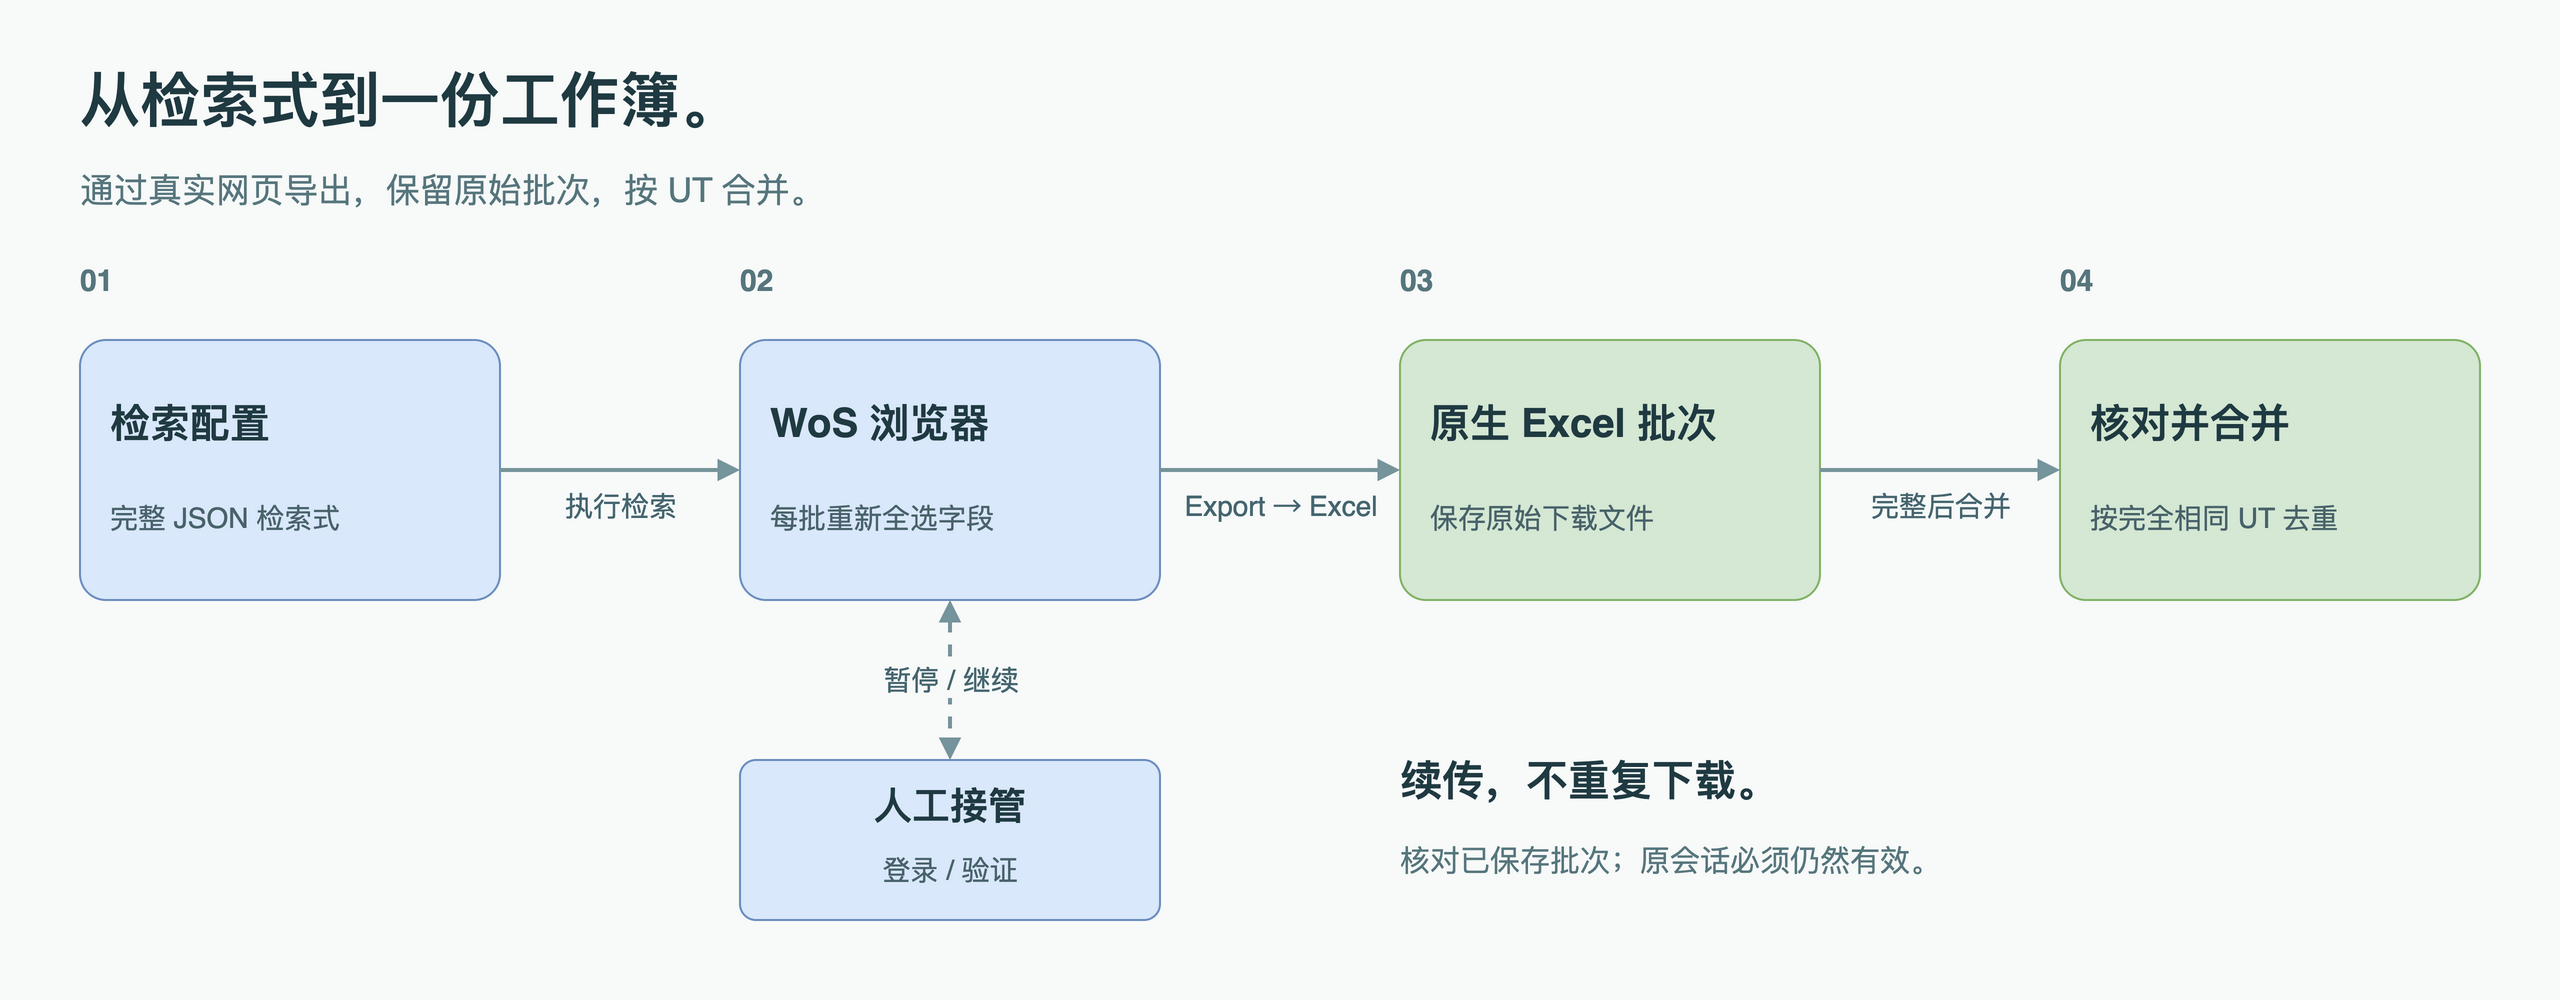

The diagram above was exported from draw.io. Its source (the exported page's mxGraphModel, read from the mxfile embedded in the PNG):
<mxGraphModel dx="1280" dy="500" grid="1" gridSize="10" page="1" pageWidth="1280" pageHeight="500" background="#FFFFFF">
  <root>
    <mxCell id="0" />
    <mxCell id="1" parent="0" />
    <mxCell id="2" value="" style="html=1;whiteSpace=wrap;rounded=0;arcSize=0;fillColor=#F7FAF9;strokeColor=none;strokeWidth=1;container=1;pointerEvents=0;" vertex="1" parent="1">
      <mxGeometry x="0" y="0" width="1280" height="500" as="geometry" />
    </mxCell>
    <mxCell id="3" value="从检索式到一份工作簿。" style="html=1;whiteSpace=wrap;text;fillColor=none;strokeColor=none;align=left;verticalAlign=middle;spacing=0;fontFamily=Helvetica;fontSize=30;fontColor=#203A42;fontStyle=1;" vertex="1" parent="2">
      <mxGeometry x="40" y="30" width="1150" height="40" as="geometry" />
    </mxCell>
    <mxCell id="4" value="通过真实网页导出，保留原始批次，按 UT 合并。" style="html=1;whiteSpace=wrap;text;fillColor=none;strokeColor=none;align=left;verticalAlign=middle;spacing=0;fontFamily=Helvetica;fontSize=17;fontColor=#57767D;fontStyle=0;" vertex="1" parent="2">
      <mxGeometry x="40" y="80" width="1180" height="30" as="geometry" />
    </mxCell>
    <mxCell id="5" value="01" style="html=1;whiteSpace=wrap;text;fillColor=none;strokeColor=none;align=left;verticalAlign=middle;spacing=0;fontFamily=Helvetica;fontSize=15;fontColor=#57767D;fontStyle=1;" vertex="1" parent="2">
      <mxGeometry x="40" y="127" width="200" height="25" as="geometry" />
    </mxCell>
    <mxCell id="6" value="" style="html=1;whiteSpace=wrap;rounded=1;arcSize=10;fillColor=#DAE8FC;strokeColor=#6C8EBF;strokeWidth=1;container=1;pointerEvents=0;" vertex="1" parent="2">
      <mxGeometry x="40" y="170" width="210" height="130" as="geometry" />
    </mxCell>
    <mxCell id="7" value="检索配置" style="html=1;whiteSpace=wrap;text;fillColor=none;strokeColor=none;align=left;verticalAlign=middle;spacing=0;fontFamily=Helvetica;fontSize=20;fontColor=#203A42;fontStyle=1;" vertex="1" parent="6">
      <mxGeometry x="15" y="22" width="180" height="38" as="geometry" />
    </mxCell>
    <mxCell id="8" value="完整 JSON 检索式" style="html=1;whiteSpace=wrap;text;fillColor=none;strokeColor=none;align=left;verticalAlign=middle;spacing=0;fontFamily=Helvetica;fontSize=14;fontColor=#49636B;fontStyle=0;" vertex="1" parent="6">
      <mxGeometry x="15" y="75" width="180" height="28" as="geometry" />
    </mxCell>
    <mxCell id="9" value="02" style="html=1;whiteSpace=wrap;text;fillColor=none;strokeColor=none;align=left;verticalAlign=middle;spacing=0;fontFamily=Helvetica;fontSize=15;fontColor=#57767D;fontStyle=1;" vertex="1" parent="2">
      <mxGeometry x="370" y="127" width="200" height="25" as="geometry" />
    </mxCell>
    <mxCell id="10" value="" style="html=1;whiteSpace=wrap;rounded=1;arcSize=10;fillColor=#DAE8FC;strokeColor=#6C8EBF;strokeWidth=1;container=1;pointerEvents=0;" vertex="1" parent="2">
      <mxGeometry x="370" y="170" width="210" height="130" as="geometry" />
    </mxCell>
    <mxCell id="11" value="WoS 浏览器" style="html=1;whiteSpace=wrap;text;fillColor=none;strokeColor=none;align=left;verticalAlign=middle;spacing=0;fontFamily=Helvetica;fontSize=20;fontColor=#203A42;fontStyle=1;" vertex="1" parent="10">
      <mxGeometry x="15" y="22" width="180" height="38" as="geometry" />
    </mxCell>
    <mxCell id="12" value="每批重新全选字段" style="html=1;whiteSpace=wrap;text;fillColor=none;strokeColor=none;align=left;verticalAlign=middle;spacing=0;fontFamily=Helvetica;fontSize=14;fontColor=#49636B;fontStyle=0;" vertex="1" parent="10">
      <mxGeometry x="15" y="75" width="180" height="28" as="geometry" />
    </mxCell>
    <mxCell id="13" value="03" style="html=1;whiteSpace=wrap;text;fillColor=none;strokeColor=none;align=left;verticalAlign=middle;spacing=0;fontFamily=Helvetica;fontSize=15;fontColor=#57767D;fontStyle=1;" vertex="1" parent="2">
      <mxGeometry x="700" y="127" width="200" height="25" as="geometry" />
    </mxCell>
    <mxCell id="14" value="" style="html=1;whiteSpace=wrap;rounded=1;arcSize=10;fillColor=#D5E8D4;strokeColor=#82B366;strokeWidth=1;container=1;pointerEvents=0;" vertex="1" parent="2">
      <mxGeometry x="700" y="170" width="210" height="130" as="geometry" />
    </mxCell>
    <mxCell id="15" value="原生 Excel 批次" style="html=1;whiteSpace=wrap;text;fillColor=none;strokeColor=none;align=left;verticalAlign=middle;spacing=0;fontFamily=Helvetica;fontSize=20;fontColor=#203A42;fontStyle=1;" vertex="1" parent="14">
      <mxGeometry x="15" y="22" width="180" height="38" as="geometry" />
    </mxCell>
    <mxCell id="16" value="保存原始下载文件" style="html=1;whiteSpace=wrap;text;fillColor=none;strokeColor=none;align=left;verticalAlign=middle;spacing=0;fontFamily=Helvetica;fontSize=14;fontColor=#49636B;fontStyle=0;" vertex="1" parent="14">
      <mxGeometry x="15" y="75" width="180" height="28" as="geometry" />
    </mxCell>
    <mxCell id="17" value="04" style="html=1;whiteSpace=wrap;text;fillColor=none;strokeColor=none;align=left;verticalAlign=middle;spacing=0;fontFamily=Helvetica;fontSize=15;fontColor=#57767D;fontStyle=1;" vertex="1" parent="2">
      <mxGeometry x="1030" y="127" width="200" height="25" as="geometry" />
    </mxCell>
    <mxCell id="18" value="" style="html=1;whiteSpace=wrap;rounded=1;arcSize=10;fillColor=#D5E8D4;strokeColor=#82B366;strokeWidth=1;container=1;pointerEvents=0;" vertex="1" parent="2">
      <mxGeometry x="1030" y="170" width="210" height="130" as="geometry" />
    </mxCell>
    <mxCell id="19" value="核对并合并" style="html=1;whiteSpace=wrap;text;fillColor=none;strokeColor=none;align=left;verticalAlign=middle;spacing=0;fontFamily=Helvetica;fontSize=20;fontColor=#203A42;fontStyle=1;" vertex="1" parent="18">
      <mxGeometry x="15" y="22" width="180" height="38" as="geometry" />
    </mxCell>
    <mxCell id="20" value="按完全相同 UT 去重" style="html=1;whiteSpace=wrap;text;fillColor=none;strokeColor=none;align=left;verticalAlign=middle;spacing=0;fontFamily=Helvetica;fontSize=14;fontColor=#49636B;fontStyle=0;" vertex="1" parent="18">
      <mxGeometry x="15" y="75" width="180" height="28" as="geometry" />
    </mxCell>
    <mxCell id="21" value="执行检索" style="edgeStyle=orthogonalEdgeStyle;rounded=1;orthogonalLoop=1;jettySize=auto;html=1;strokeColor=#76949C;strokeWidth=2;endArrow=block;endFill=1;fontFamily=Helvetica;fontSize=14;fontColor=#45656F;labelBackgroundColor=#F7FAF9;exitX=1;exitY=0.5;entryX=0;entryY=0.5;" edge="1" parent="1" source="6" target="10">
      <mxGeometry relative="1" as="geometry" y="-18" />
    </mxCell>
    <mxCell id="22" value="Export → Excel" style="edgeStyle=orthogonalEdgeStyle;rounded=1;orthogonalLoop=1;jettySize=auto;html=1;strokeColor=#76949C;strokeWidth=2;endArrow=block;endFill=1;fontFamily=Helvetica;fontSize=14;fontColor=#45656F;labelBackgroundColor=#F7FAF9;exitX=1;exitY=0.5;entryX=0;entryY=0.5;" edge="1" parent="1" source="10" target="14">
      <mxGeometry relative="1" as="geometry" y="-18" />
    </mxCell>
    <mxCell id="23" value="完整后合并" style="edgeStyle=orthogonalEdgeStyle;rounded=1;orthogonalLoop=1;jettySize=auto;html=1;strokeColor=#76949C;strokeWidth=2;endArrow=block;endFill=1;fontFamily=Helvetica;fontSize=14;fontColor=#45656F;labelBackgroundColor=#F7FAF9;exitX=1;exitY=0.5;entryX=0;entryY=0.5;" edge="1" parent="1" source="14" target="18">
      <mxGeometry relative="1" as="geometry" y="-18" />
    </mxCell>
    <mxCell id="24" value="" style="html=1;whiteSpace=wrap;rounded=1;arcSize=10;fillColor=#DAE8FC;strokeColor=#6C8EBF;strokeWidth=1;container=1;pointerEvents=0;" vertex="1" parent="2">
      <mxGeometry x="370" y="380" width="210" height="80" as="geometry" />
    </mxCell>
    <mxCell id="25" value="人工接管" style="html=1;whiteSpace=wrap;text;fillColor=none;strokeColor=none;align=center;verticalAlign=middle;spacing=0;fontFamily=Helvetica;fontSize=19;fontColor=#203A42;fontStyle=1;" vertex="1" parent="24">
      <mxGeometry x="10" y="8" width="190" height="30" as="geometry" />
    </mxCell>
    <mxCell id="26" value="登录 / 验证" style="html=1;whiteSpace=wrap;text;fillColor=none;strokeColor=none;align=center;verticalAlign=middle;spacing=0;fontFamily=Helvetica;fontSize=14;fontColor=#49636B;fontStyle=0;" vertex="1" parent="24">
      <mxGeometry x="10" y="42" width="190" height="25" as="geometry" />
    </mxCell>
    <mxCell id="27" value="暂停 / 继续" style="edgeStyle=orthogonalEdgeStyle;rounded=1;orthogonalLoop=1;jettySize=auto;html=1;strokeColor=#76949C;strokeWidth=2;endArrow=block;endFill=1;fontFamily=Helvetica;fontSize=14;fontColor=#45656F;labelBackgroundColor=#F7FAF9;exitX=0.5;exitY=1;entryX=0.5;entryY=0;startArrow=block;startFill=1;dashed=1;" edge="1" parent="1" source="10" target="24">
      <mxGeometry relative="1" as="geometry" />
    </mxCell>
    <mxCell id="28" value="续传，不重复下载。" style="html=1;whiteSpace=wrap;text;fillColor=none;strokeColor=none;align=left;verticalAlign=middle;spacing=0;fontFamily=Helvetica;fontSize=21;fontColor=#203A42;fontStyle=1;" vertex="1" parent="2">
      <mxGeometry x="700" y="372" width="500" height="35" as="geometry" />
    </mxCell>
    <mxCell id="29" value="核对已保存批次；原会话必须仍然有效。" style="html=1;whiteSpace=wrap;text;fillColor=none;strokeColor=none;align=left;verticalAlign=middle;spacing=0;fontFamily=Helvetica;fontSize=15;fontColor=#57767D;fontStyle=0;" vertex="1" parent="2">
      <mxGeometry x="700" y="415" width="520" height="30" as="geometry" />
    </mxCell>
  </root>
</mxGraphModel>